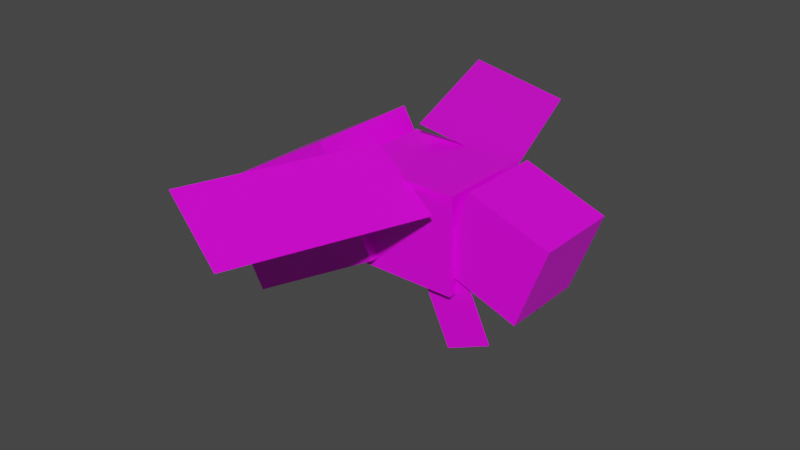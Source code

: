 # Source: bee_model.blend  (saved by Blender 2.82.7; exported with 4.5.12 LTS)
import bpy
from mathutils import Matrix  # noqa: F401  (used for matrix-valued properties, if any)

bpy.ops.wm.read_factory_settings(use_empty=True)
scene = bpy.context.scene
scene.name = 'Scene'

# ---- collections
col_collection = bpy.data.collections.new('Collection'); scene.collection.children.link(col_collection)

# ---- images (referenced by path relative to the original .blend; pixels are not part of the script)
import os
ASSET_DIR = os.environ.get("B2B_ASSET_DIR", "")  # directory of the original .blend (textures are referenced by path, not embedded)
HERE = os.path.dirname(os.path.abspath(__file__))  # packed textures are extracted next to this script under _unpacked/

def load_image(name, relpath, width, height, colorspace="sRGB"):
    """Load a texture the original file referenced (path relative to the .blend, or extracted next to this script)."""
    p = next((c for c in (os.path.join(HERE, relpath), os.path.join(ASSET_DIR, relpath)) if relpath and os.path.exists(c)), "")
    if p:
        img = bpy.data.images.load(p, check_existing=True)
        img.name = name
    else:  # same state as the original file: an image datablock whose file is absent (Cycles renders it pink)
        img = bpy.data.images.new(name, width, height)
        img.source = "FILE"
        img.filepath = "//" + (relpath or name)
    img.colorspace_settings.name = colorspace
    return img
img_bee_shiny_png = load_image('bee_shiny.png', 'bee_shiny.png', 1024, 1024, 'sRGB')

# ---- materials (node trees are filled in below, after node groups)
mat_material = bpy.data.materials.new('Material')
mat_material.alpha_threshold = 0.0
mat_material.use_transparent_shadow = False
mat_material.line_color = (0.0, 0.0, 0.0, 1.0)

# ---- material node trees
mat_material.use_nodes = True; mat_material.node_tree.nodes.clear()
_N = mat_material.node_tree.nodes; _L = mat_material.node_tree.links
n0 = _N.new('ShaderNodeOutputMaterial'); n0.name = 'Material Output'; n0.location = (300, 300)
n1 = _N.new('ShaderNodeBsdfPrincipled'); n1.name = 'Principled BSDF'; n1.location = (10, 300)
n1.distribution = 'GGX'
n1.subsurface_method = 'BURLEY'
n1.inputs[2].default_value = 0.4
n1.inputs[3].default_value = 1.45
n1.inputs[27].default_value = (0.0, 0.0, 0.0, 1.0)
n1.inputs[28].default_value = 1.0
n2 = _N.new('ShaderNodeTexImage'); n2.name = 'Image Texture'; n2.location = (-280, 280)
n2.image = img_bee_shiny_png
n2.interpolation = 'Closest'
_L.new(n1.outputs[0], n0.inputs[0])
_L.new(n2.outputs[0], n1.inputs[0])
n0.is_active_output = True

# ---- world
world_world = bpy.data.worlds.new('World'); scene.world = world_world
world_world.use_nodes = True; world_world.node_tree.nodes.clear()
_N = world_world.node_tree.nodes; _L = world_world.node_tree.links
n0 = _N.new('ShaderNodeOutputWorld'); n0.name = 'World Output'; n0.location = (300, 300)
n1 = _N.new('ShaderNodeBackground'); n1.name = 'Background'; n1.location = (10, 300)
n1.inputs[0].default_value = (0.05088, 0.05088, 0.05088, 1.0)
_L.new(n1.outputs[0], n0.inputs[0])
n0.is_active_output = True
world_world.color = (0.05088, 0.05088, 0.05088)
world_world.use_sun_shadow = False
world_world.sun_shadow_jitter_overblur = 0.0

# ---- meshes
me_cube = bpy.data.meshes.new('Cube')
me_cube.from_pydata([(2.145, 0.4434, 0.4392), (1.844, 0.4434, -0.3877), (2.145, -0.4366, 0.4392), (1.844, -0.4366, -0.3877), (1.318, 0.4434, 0.7402), (1.017, 0.4434, -0.08676), (1.318, -0.4366, 0.7402), (1.017, -0.4366, -0.08676), (1.181, 0.5034, 0.6762), (1.181, 0.5034, -0.3238), (1.181, -0.4966, 0.6762), (1.181, -0.4966, -0.3238), (-0.01858, 0.5034, 0.6762), (-0.01858, 0.5034, -0.3238), (-0.01858, -0.4966, 0.6762), (-0.01858, -0.4966, -0.3238), (-0.2608, 0.6034, 0.8333), (0.3392, 0.6034, -0.2059), (-0.2608, -0.5966, 0.8333), (0.3392, -0.5966, -0.2059), (-1.776, 0.6034, -0.04167), (-1.176, 0.6034, -1.081), (-1.776, -0.5966, -0.04167), (-1.176, -0.5966, -1.081), (-0.5021, -2.176, 0.8472), (0.3809, -2.497, 0.5052), (0.1819, -0.2962, 0.8472), (1.065, -0.6176, 0.5052), (-0.5021, 2.182, 0.8472), (0.3809, 2.504, 0.5052), (0.1819, 0.303, 0.8472), (1.065, 0.6244, 0.5052), (1.26, 0.4034, -0.1009), (1.556, 0.4034, -0.7353), (1.103, -0.3966, -0.9466), (0.8069, -0.3966, -0.3122), (0.8069, 0.4034, -0.3122), (1.103, 0.4034, -0.9466), (1.556, -0.3966, -0.7353), (1.26, -0.3966, -0.1009), (-0.5021, 2.182, 0.8423), (0.3809, 2.504, 0.5003), (0.1819, 0.303, 0.8423), (1.065, 0.6244, 0.5003), (-0.5021, -2.176, 0.8436), (0.3809, -2.497, 0.5016), (0.1819, -0.2962, 0.8436), (1.065, -0.6176, 0.5016), (1.103, -0.3877, -0.9466), (0.8069, -0.3877, -0.3122), (1.556, -0.3877, -0.7353), (1.26, -0.3877, -0.1009), (1.26, 0.3963, -0.1009), (1.556, 0.3963, -0.7353), (0.8069, 0.3963, -0.3122), (1.103, 0.3963, -0.9466)], [], [(0, 4, 6, 2), (3, 2, 6, 7), (7, 6, 4, 5), (5, 1, 3, 7), (1, 0, 2, 3), (5, 4, 0, 1), (8, 12, 14, 10), (11, 10, 14, 15), (15, 14, 12, 13), (13, 9, 11, 15), (9, 8, 10, 11), (13, 12, 8, 9), (16, 20, 22, 18), (19, 18, 22, 23), (23, 22, 20, 21), (21, 17, 19, 23), (17, 16, 18, 19), (21, 20, 16, 17), (24, 25, 27, 26), (28, 29, 31, 30), (34, 35, 39, 38), (37, 36, 32, 33), (40, 42, 43, 41), (44, 46, 47, 45), (48, 50, 51, 49), (55, 53, 52, 54)])
_uv = me_cube.uv_layers.new(name='UVMap')
_uv.uv.foreach_set('vector', [0.125, 1.0, 0.125, 0.875, 0.25, 0.875, 0.25, 1.0, 0.25, 0.75, 0.25, 0.875, 0.375, 0.875, 0.375, 0.75, 0.5, 0.75, 0.5, 0.875, 0.375, 0.875, 0.375, 0.75, 0.375, 0.875, 0.25, 0.875, 0.25, 1.0, 0.375, 1.0, 0.25, 0.75, 0.25, 0.875, 0.125, 0.875, 0.125, 0.75, 0.0, 0.75, 0.0, 0.875, 0.125, 0.875, 0.125, 0.75, 0.125, 0.75, 0.125, 0.625, 0.25, 0.625, 0.25, 0.75, 0.25, 0.5, 0.25, 0.625, 0.375, 0.625, 0.375, 0.5, 0.5, 0.5, 0.5, 0.625, 0.375, 0.625, 0.375, 0.5, 0.375, 0.625, 0.375, 0.75, 0.25, 0.75, 0.25, 0.625, 0.125, 0.5, 0.25, 0.5, 0.25, 0.625, 0.125, 0.625, 0.0, 0.5, 0.0, 0.625, 0.125, 0.625, 0.125, 0.5, 0.8125, 0.625, 0.625, 0.625, 0.625, 0.75, 0.8125, 0.75, 0.8125, 0.5, 0.8125, 0.625, 1.0, 0.625, 1.0, 0.5, 0.625, 0.625, 0.625, 0.75, 0.5, 0.75, 0.5, 0.625, 0.8125, 0.625, 1.0, 0.625, 1.0, 0.75, 0.8125, 0.75, 0.8125, 0.5, 0.8125, 0.625, 0.6875, 0.625, 0.6875, 0.5, 0.5, 0.5, 0.5, 0.625, 0.6875, 0.625, 0.6875, 0.5, 0.75, 0.875, 0.75, 1.0, 0.5, 1.0, 0.5, 0.875, 0.75, 0.75, 0.75, 0.875, 0.5, 0.875, 0.5, 0.75, 0.8125, 0.875, 0.8125, 1.0, 0.75, 1.0, 0.75, 0.875, 0.875, 0.875, 0.875, 1.0, 0.8125, 1.0, 0.8125, 0.875, 0.75, 0.75, 0.5, 0.75, 0.5, 0.875, 0.75, 0.875, 0.75, 0.875, 0.5, 0.875, 0.5, 1.0, 0.75, 1.0, 0.8125, 0.875, 0.75, 0.875, 0.75, 1.0, 0.8125, 1.0, 0.875, 0.875, 0.8125, 0.875, 0.8125, 1.0, 0.875, 1.0])
me_cube.materials.append(mat_material)
me_cube.use_remesh_preserve_volume = False
me_cube.use_remesh_preserve_attributes = False
me_cube.use_mirror_vertex_groups = False
me_cube.update()
arm_armature = bpy.data.armatures.new('Armature')  # bones are not reproduced

# ---- objects
ob_cube = bpy.data.objects.new('Cube', me_cube)
ob_armature = bpy.data.objects.new('Armature', arm_armature)

# ---- transforms, parenting, visibility, modifiers, constraints
ob_cube.parent = ob_armature
ob_cube.matrix_parent_inverse = Matrix(((1.0, -0.0, 0.0, -0.0), (-0.0, 1.0, -0.0, 0.0), (0.0, -0.0, 1.0, -1.5), (-0.0, 0.0, -0.0, 1.0)))
ob_cube.location = (-0.08142, -0.003408, 1.324)
ob_cube.lock_rotations_4d = False
ob_cube.empty_display_type = 'ARROWS'
ob_cube.lineart.crease_threshold = 0.0
_vg = ob_cube.vertex_groups.new(name='wing.R')
_vg.add([24, 25, 26, 27, 44, 45, 46, 47], 1.0, 'REPLACE')
_vg = ob_cube.vertex_groups.new(name='wing.L')
_vg.add([28, 29, 30, 31, 40, 41, 42, 43], 1.0, 'REPLACE')
_vg = ob_cube.vertex_groups.new(name='body.F')
_vg.add([8, 9, 10, 11, 12, 13, 14, 15], 1.0, 'REPLACE')
_vg = ob_cube.vertex_groups.new(name='body.B')
_vg.add([16, 17, 18, 19, 20, 21, 22, 23], 1.0, 'REPLACE')
_vg = ob_cube.vertex_groups.new(name='head')
_vg.add([0, 1, 2, 3, 4, 5, 6, 7], 1.0, 'REPLACE')
_vg = ob_cube.vertex_groups.new(name='leg.R')
_vg.add([34, 35, 38, 39, 48, 49, 50, 51], 1.0, 'REPLACE')
_vg = ob_cube.vertex_groups.new(name='leg.L')
_vg.add([32, 33, 36, 37, 52, 53, 54, 55], 1.0, 'REPLACE')
_m = ob_cube.modifiers.new('Armature', 'ARMATURE')
_m.object = ob_armature
ob_armature.location = (0.0, 0.0, 1.5)
ob_armature.show_in_front = True
ob_armature.lineart.crease_threshold = 0.0

# ---- collection membership
col_collection.objects.link(ob_cube)
col_collection.objects.link(ob_armature)

# ---- scene / render settings (as saved in the file)
scene.frame_start = 1; scene.frame_end = 45; scene.frame_set(1)
scene.render.engine = 'BLENDER_EEVEE_NEXT'
scene.render.fps = 60
scene.cycles.use_denoising = False
scene.cycles.samples = 128
scene.cycles.sampling_pattern = 'TABULATED_SOBOL'
scene.cycles.use_adaptive_sampling = False
scene.cycles.use_light_tree = False
scene.view_settings.view_transform = 'Filmic'
bpy.context.view_layer.update()

# ---- added for rendering (the .blend has no active camera and no usable light): camera, sun
cam_auto = bpy.data.cameras.new('AutoCamera')
cam_auto.lens = 50.0
cam_auto.sensor_width = 36.0
cam_auto.clip_end = 1000.0
ob_auto_camera = bpy.data.objects.new('AutoCamera', cam_auto)
scene.collection.objects.link(ob_auto_camera)
ob_auto_camera.location = (6.24768, -7.37351, 6.12262)
ob_auto_camera.rotation_euler = (1.09748, -7.21219e-08, 0.694738)
scene.camera = ob_auto_camera
light_auto_sun = bpy.data.lights.new('AutoSun', 'SUN')
light_auto_sun.energy = 3.0
light_auto_sun.angle = 0.0523599
ob_auto_sun = bpy.data.objects.new('AutoSun', light_auto_sun)
scene.collection.objects.link(ob_auto_sun)
ob_auto_sun.rotation_euler = (0.872665, 0.174533, 0.523599)
bpy.context.view_layer.update()
